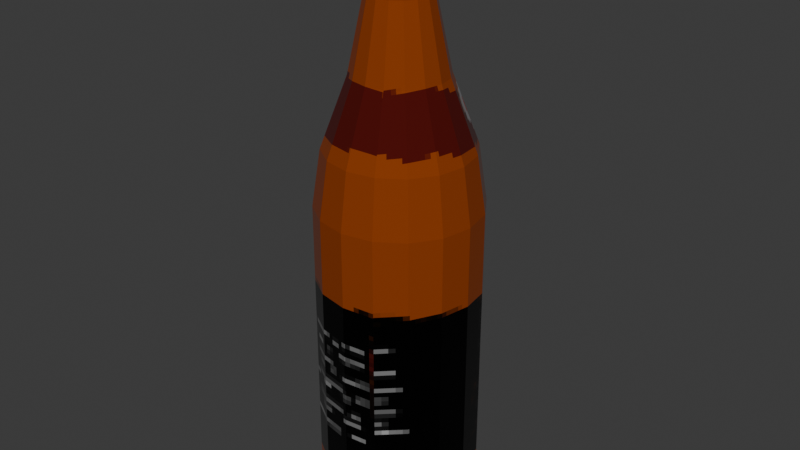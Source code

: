 # Source: sterni_open.blend  (saved by Blender 5.1.30; exported with 4.5.12 LTS)
import bpy
from mathutils import Matrix  # noqa: F401  (used for matrix-valued properties, if any)

bpy.ops.wm.read_factory_settings(use_empty=True)
scene = bpy.context.scene
scene.name = 'Scene'

# ---- collections
col_collection = bpy.data.collections.new('Collection'); scene.collection.children.link(col_collection)

# ---- images (referenced by path relative to the original .blend; pixels are not part of the script)
import os
ASSET_DIR = os.environ.get("B2B_ASSET_DIR", "")  # directory of the original .blend (textures are referenced by path, not embedded)
HERE = os.path.dirname(os.path.abspath(__file__))  # packed textures are extracted next to this script under _unpacked/

def load_image(name, relpath, width, height, colorspace="sRGB"):
    """Load a texture the original file referenced (path relative to the .blend, or extracted next to this script)."""
    p = next((c for c in (os.path.join(HERE, relpath), os.path.join(ASSET_DIR, relpath)) if relpath and os.path.exists(c)), "")
    if p:
        img = bpy.data.images.load(p, check_existing=True)
        img.name = name
    else:  # same state as the original file: an image datablock whose file is absent (Cycles renders it pink)
        img = bpy.data.images.new(name, width, height)
        img.source = "FILE"
        img.filepath = "//" + (relpath or name)
    img.colorspace_settings.name = colorspace
    return img
img_texture = load_image('texture', '_unpacked/texture.3c623cef.png', 128, 128, 'sRGB')

# ---- materials (node trees are filled in below, after node groups)
mat_material = bpy.data.materials.new('Material')
mat_material.alpha_threshold = 0.0
mat_material.use_backface_culling_lightprobe_volume = False
mat_material.roughness = 0.5
mat_material.line_color = (0.0, 0.0, 0.0, 1.0)

# ---- material node trees
mat_material.use_nodes = True; mat_material.node_tree.nodes.clear()
_N = mat_material.node_tree.nodes; _L = mat_material.node_tree.links
n0 = _N.new('ShaderNodeOutputMaterial'); n0.name = 'Material Output'; n0.location = (200, 100)
n1 = _N.new('ShaderNodeBsdfPrincipled'); n1.name = 'Principled BSDF'; n1.location = (-200, 100)
n1.inputs[1].default_value = 0.5615
n2 = _N.new('ShaderNodeTexImage'); n2.name = 'Image Texture'; n2.location = (-490, 80)
n2.image = img_texture
n2.interpolation = 'Closest'
n3 = _N.new('ShaderNodeValue'); n3.name = 'Value'; n3.location = (-490, 60)
n3.outputs[0].default_value = 0.0
_L.new(n1.outputs[0], n0.inputs[0])
_L.new(n2.outputs[0], n1.inputs[0])
_L.new(n3.outputs[0], n1.inputs[2])
n0.is_active_output = True

# ---- world
world_world = bpy.data.worlds.new('World'); scene.world = world_world
world_world.use_nodes = True; world_world.node_tree.nodes.clear()
_N = world_world.node_tree.nodes; _L = world_world.node_tree.links
n0 = _N.new('ShaderNodeOutputWorld'); n0.name = 'World Output'; n0.location = (200, 100)
n1 = _N.new('ShaderNodeBackground'); n1.name = 'Background'; n1.location = (-200, 100)
n1.inputs[0].default_value = (0.05088, 0.05088, 0.05088, 1.0)
_L.new(n1.outputs[0], n0.inputs[0])
n0.is_active_output = True
world_world.color = (0.05088, 0.05088, 0.05088)
world_world.sun_shadow_jitter_overblur = 0.0

# ---- meshes
me_cylinder = bpy.data.meshes.new('Cylinder')
me_cylinder.from_pydata([(-1.834e-11, 0.02565, -0.095), (0.009816, 0.0237, -0.095), (0.01814, 0.01814, -0.095), (0.0237, 0.009816, -0.095), (0.02565, 5.821e-12, -0.095), (0.0237, -0.009816, -0.095), (0.01814, -0.01814, -0.095), (0.009816, -0.0237, -0.095), (-1.834e-11, -0.02565, -0.095), (-0.009816, -0.0237, -0.095), (-0.01814, -0.01814, -0.095), (-0.0237, -0.009816, -0.095), (-0.02565, 5.821e-12, -0.095), (-0.0237, 0.009816, -0.095), (-0.01814, 0.01814, -0.095), (-0.009816, 0.0237, -0.095), (-1.834e-11, 0.02565, 0.007), (0.009816, 0.0237, 0.007), (0.01814, 0.01814, 0.007), (0.0237, 0.009816, 0.007), (0.02565, 5.821e-12, 0.007), (0.0237, -0.009816, 0.007), (0.01814, -0.01814, 0.007), (0.009816, -0.0237, 0.007), (-1.834e-11, -0.02565, 0.007), (-0.009816, -0.0237, 0.007), (-0.01814, -0.01814, 0.007), (-0.0237, -0.009816, 0.007), (-0.02565, 5.821e-12, 0.007), (-0.0237, 0.009816, 0.007), (-0.01814, 0.01814, 0.007), (-0.009816, 0.0237, 0.007), (-3.318e-11, 0.0147, 0.047), (0.005625, 0.01358, 0.047), (0.01039, 0.01039, 0.047), (0.01358, 0.005625, 0.047), (0.0147, 3.492e-11, 0.047), (0.01358, -0.005625, 0.047), (0.01039, -0.01039, 0.047), (0.005625, -0.01358, 0.047), (-3.318e-11, -0.0147, 0.047), (-0.005625, -0.01358, 0.047), (-0.01039, -0.01039, 0.047), (-0.01358, -0.005625, 0.047), (-0.0147, 3.492e-11, 0.047), (-0.01358, 0.005625, 0.047), (-0.01039, 0.01039, 0.047), (-0.005625, 0.01358, 0.047), (-2.905e-10, 0.0099, 0.07), (0.003789, 0.009146, 0.07), (0.007, 0.007, 0.07), (0.009146, 0.003789, 0.07), (0.0099, 0.0, 0.07), (0.009146, -0.003789, 0.07), (0.007, -0.007, 0.07), (0.003789, -0.009146, 0.07), (-2.905e-10, -0.0099, 0.07), (-0.003789, -0.009146, 0.07), (-0.007, -0.007, 0.07), (-0.009146, -0.003789, 0.07), (-0.0099, 0.0, 0.07), (-0.009146, 0.003789, 0.07), (-0.007, 0.007, 0.07), (-0.003789, 0.009146, 0.07), (0.008783, 0.0212, 0.025), (0.01623, 0.01623, 0.025), (0.0212, 0.008783, 0.025), (0.02295, -1.746e-11, 0.025), (0.0212, -0.008783, 0.025), (0.01623, -0.01623, 0.025), (0.008783, -0.0212, 0.025), (2.61e-11, -0.02295, 0.025), (-0.008783, -0.0212, 0.025), (-0.01623, -0.01623, 0.025), (-0.0212, -0.008783, 0.025), (-0.02295, -1.746e-11, 0.025), (-0.0212, 0.008783, 0.025), (-0.01623, 0.01623, 0.025), (-0.008783, 0.0212, 0.025), (2.61e-11, 0.02295, 0.025), (-2.905e-10, 0.0099, 0.0825), (0.003789, 0.009146, 0.0825), (0.007, 0.007, 0.0825), (0.009146, 0.003789, 0.0825), (0.0099, 0.0, 0.0825), (0.009146, -0.003789, 0.0825), (0.007, -0.007, 0.0825), (0.003789, -0.009146, 0.0825), (-2.905e-10, -0.0099, 0.0825), (-0.003789, -0.009146, 0.0825), (-0.007, -0.007, 0.0825), (-0.009146, -0.003789, 0.0825), (-0.0099, 0.0, 0.0825), (-0.009146, 0.003789, 0.0825), (-0.007, 0.007, 0.0825), (-0.003789, 0.009146, 0.0825), (-2.852e-10, 0.009, 0.09025), (0.003444, 0.008315, 0.09025), (0.006364, 0.006364, 0.09025), (0.008315, 0.003444, 0.09025), (0.009, 0.0, 0.09025), (0.008315, -0.003444, 0.09025), (0.006364, -0.006364, 0.09025), (0.003444, -0.008315, 0.09025), (-2.852e-10, -0.009, 0.09025), (-0.003444, -0.008315, 0.09025), (-0.006364, -0.006364, 0.09025), (-0.008315, -0.003444, 0.09025), (-0.009, 0.0, 0.09025), (-0.008315, 0.003444, 0.09025), (-0.006364, 0.006364, 0.09025), (-0.003444, 0.008315, 0.09025), (-0.002949, 0.007118, 0.0943), (-0.005448, 0.005448, 0.0943), (-0.007118, 0.002949, 0.0943), (-0.007705, 0.0, 0.0943), (-0.007118, -0.002949, 0.0943), (-0.005448, -0.005448, 0.0943), (-0.002949, -0.007118, 0.0943), (-2.494e-10, -0.007705, 0.0943), (0.002949, -0.007118, 0.0943), (0.005448, -0.005448, 0.0943), (0.007118, -0.002949, 0.0943), (0.007705, 0.0, 0.0943), (0.007118, 0.002949, 0.0943), (0.005448, 0.005448, 0.0943), (0.002949, 0.007118, 0.0943), (-2.494e-10, 0.007705, 0.0943), (0.003961, 0.009562, 0.0933), (0.007319, 0.007319, 0.0933), (0.009562, 0.003961, 0.0933), (0.01035, 0.0, 0.0933), (0.009562, -0.003961, 0.0933), (0.007319, -0.007319, 0.0933), (0.003961, -0.009562, 0.0933), (-2.293e-10, -0.01035, 0.0933), (-0.003961, -0.009562, 0.0933), (-0.007319, -0.007319, 0.0933), (-0.009562, -0.003961, 0.0933), (-0.01035, 0.0, 0.0933), (-0.009562, 0.003961, 0.0933), (-0.007319, 0.007319, 0.0933), (-0.003961, 0.009562, 0.0933), (-2.293e-10, 0.01035, 0.0933), (0.002949, 0.007118, 0.04042), (0.005448, 0.005448, 0.04042), (0.007118, 0.002949, 0.04042), (0.007705, 0.0, 0.04042), (0.007118, -0.002949, 0.04042), (0.005448, -0.005448, 0.04042), (0.002949, -0.007118, 0.04042), (-2.142e-08, -0.007705, 0.04042), (-0.002949, -0.007118, 0.04042), (-0.005448, -0.005448, 0.04042), (-0.007118, -0.002949, 0.04042), (-0.007705, 0.0, 0.04042), (-0.007118, 0.002949, 0.04042), (-0.005448, 0.005448, 0.04042), (-0.002949, 0.007118, 0.04042), (-2.142e-08, 0.007705, 0.04042)], [], [(0, 1, 2, 3, 4, 5, 6, 7, 8, 9, 10, 11, 12, 13, 14, 15), (15, 31, 16, 0), (14, 30, 31, 15), (13, 29, 30, 14), (12, 28, 29, 13), (11, 27, 28, 12), (10, 26, 27, 11), (9, 25, 26, 10), (8, 24, 25, 9), (7, 23, 24, 8), (6, 22, 23, 7), (5, 21, 22, 6), (4, 20, 21, 5), (3, 19, 20, 4), (2, 18, 19, 3), (1, 17, 18, 2), (0, 16, 17, 1), (78, 47, 32, 79), (77, 46, 47, 78), (76, 45, 46, 77), (75, 44, 45, 76), (74, 43, 44, 75), (73, 42, 43, 74), (72, 41, 42, 73), (71, 40, 41, 72), (70, 39, 40, 71), (69, 38, 39, 70), (68, 37, 38, 69), (67, 36, 37, 68), (66, 35, 36, 67), (65, 34, 35, 66), (64, 33, 34, 65), (79, 32, 33, 64), (47, 63, 48, 32), (46, 62, 63, 47), (45, 61, 62, 46), (44, 60, 61, 45), (43, 59, 60, 44), (42, 58, 59, 43), (41, 57, 58, 42), (40, 56, 57, 41), (39, 55, 56, 40), (38, 54, 55, 39), (37, 53, 54, 38), (36, 52, 53, 37), (35, 51, 52, 36), (34, 50, 51, 35), (33, 49, 50, 34), (32, 48, 49, 33), (16, 79, 64, 17), (17, 64, 65, 18), (18, 65, 66, 19), (19, 66, 67, 20), (20, 67, 68, 21), (21, 68, 69, 22), (22, 69, 70, 23), (23, 70, 71, 24), (24, 71, 72, 25), (25, 72, 73, 26), (26, 73, 74, 27), (27, 74, 75, 28), (28, 75, 76, 29), (29, 76, 77, 30), (30, 77, 78, 31), (31, 78, 79, 16), (63, 95, 80, 48), (62, 94, 95, 63), (61, 93, 94, 62), (60, 92, 93, 61), (59, 91, 92, 60), (58, 90, 91, 59), (57, 89, 90, 58), (56, 88, 89, 57), (55, 87, 88, 56), (54, 86, 87, 55), (53, 85, 86, 54), (52, 84, 85, 53), (51, 83, 84, 52), (50, 82, 83, 51), (49, 81, 82, 50), (48, 80, 81, 49), (95, 111, 96, 80), (94, 110, 111, 95), (93, 109, 110, 94), (92, 108, 109, 93), (91, 107, 108, 92), (90, 106, 107, 91), (89, 105, 106, 90), (88, 104, 105, 89), (87, 103, 104, 88), (86, 102, 103, 87), (85, 101, 102, 86), (84, 100, 101, 85), (83, 99, 100, 84), (82, 98, 99, 83), (81, 97, 98, 82), (80, 96, 97, 81), (102, 101, 132, 133), (110, 109, 140, 141), (103, 102, 133, 134), (111, 110, 141, 142), (104, 103, 134, 135), (97, 96, 143, 128), (96, 111, 142, 143), (105, 104, 135, 136), (98, 97, 128, 129), (106, 105, 136, 137), (99, 98, 129, 130), (107, 106, 137, 138), (100, 99, 130, 131), (108, 107, 138, 139), (101, 100, 131, 132), (109, 108, 139, 140), (118, 119, 151, 152), (126, 125, 129, 128), (124, 123, 131, 130), (122, 121, 133, 132), (120, 119, 135, 134), (118, 117, 137, 136), (116, 115, 139, 138), (114, 113, 141, 140), (112, 127, 143, 142), (127, 126, 128, 143), (125, 124, 130, 129), (123, 122, 132, 131), (121, 120, 134, 133), (119, 118, 136, 135), (117, 116, 138, 137), (115, 114, 140, 139), (113, 112, 142, 141), (144, 159, 158, 157, 156, 155, 154, 153, 152, 151, 150, 149, 148, 147, 146, 145), (115, 116, 154, 155), (116, 117, 153, 154), (113, 114, 156, 157), (114, 115, 155, 156), (127, 112, 158, 159), (125, 126, 144, 145), (112, 113, 157, 158), (126, 127, 159, 144), (123, 124, 146, 147), (124, 125, 145, 146), (121, 122, 148, 149), (122, 123, 147, 148), (119, 120, 150, 151), (120, 121, 149, 150), (117, 118, 152, 153)])
_uv = me_cylinder.uv_layers.new(name='UVMap')
_uv.uv.foreach_set('vector', [0.7506, 0.9377, 0.7307, 0.8897, 0.7307, 0.8378, 0.7506, 0.7898, 0.7873, 0.753, 0.8353, 0.7332, 0.8873, 0.7332, 0.9353, 0.753, 0.972, 0.7898, 0.9919, 0.8378, 0.9919, 0.8897, 0.972, 0.9377, 0.9353, 0.9745, 0.8873, 0.9944, 0.8353, 0.9944, 0.7873, 0.9745, 0.7388, 0.009973, 0.7388, 0.5312, 0.7021, 0.5248, 0.7021, 0.003502, 0.2327, 0.0, 0.2327, 0.5212, 0.1797, 0.5248, 0.1797, 0.003502, 0.2847, 0.0, 0.2847, 0.5212, 0.2327, 0.5212, 0.2327, 0.0, 0.3327, 0.003502, 0.3327, 0.5248, 0.2847, 0.5212, 0.2847, 0.0, 0.3694, 0.009973, 0.3694, 0.5312, 0.3327, 0.5248, 0.3327, 0.003502, 0.4061, 0.003502, 0.4061, 0.5248, 0.3694, 0.5312, 0.3694, 0.009973, 0.4541, -5.96e-08, 0.4541, 0.5212, 0.4061, 0.5248, 0.4061, 0.003502, 0.5061, -5.96e-08, 0.5061, 0.5212, 0.4541, 0.5212, 0.4541, -5.96e-08, 0.5541, 0.003502, 0.5541, 0.5248, 0.5061, 0.5212, 0.5061, -5.96e-08, 0.03674, 0.003502, 0.03674, 0.5248, 0.0, 0.5312, 0.0, 0.009973, 0.08474, 5.96e-08, 0.08474, 0.5212, 0.03674, 0.5248, 0.03674, 0.003502, 0.1367, 5.96e-08, 0.1367, 0.5212, 0.08474, 0.5212, 0.08474, 5.96e-08, 0.1797, 0.003502, 0.1797, 0.5248, 0.1367, 0.5212, 0.1367, 5.96e-08, 0.6021, -5.96e-08, 0.6021, 0.5212, 0.5541, 0.5248, 0.5541, 0.003502, 0.6541, -5.96e-08, 0.6541, 0.5212, 0.6021, 0.5212, 0.6021, -5.96e-08, 0.7021, 0.003502, 0.7021, 0.5248, 0.6541, 0.5212, 0.6541, -5.96e-08, 0.7271, 0.6246, 0.718, 0.7426, 0.6864, 0.7371, 0.6943, 0.6188, 0.2354, 0.6157, 0.2311, 0.7341, 0.1898, 0.7371, 0.1925, 0.6188, 0.2819, 0.6157, 0.2757, 0.7341, 0.2311, 0.7341, 0.2354, 0.6157, 0.3249, 0.6188, 0.317, 0.7371, 0.2757, 0.7341, 0.2819, 0.6157, 0.3577, 0.6246, 0.3486, 0.7426, 0.317, 0.7371, 0.3249, 0.6188, 0.4139, 0.6188, 0.4218, 0.7371, 0.3902, 0.7426, 0.3811, 0.6246, 0.4569, 0.6157, 0.463, 0.7341, 0.4218, 0.7371, 0.4139, 0.6188, 0.5034, 0.6157, 0.5077, 0.7341, 0.463, 0.7341, 0.4569, 0.6157, 0.5463, 0.6188, 0.549, 0.7371, 0.5077, 0.7341, 0.5034, 0.6157, 0.04453, 0.6188, 0.05239, 0.7371, 0.0208, 0.7426, 0.01165, 0.6246, 0.08748, 0.6157, 0.09365, 0.7341, 0.05239, 0.7371, 0.04453, 0.6188, 0.134, 0.6157, 0.1383, 0.7341, 0.09365, 0.7341, 0.08748, 0.6157, 0.1769, 0.6188, 0.1796, 0.7371, 0.1383, 0.7341, 0.134, 0.6157, 0.6048, 0.6157, 0.6005, 0.7341, 0.5592, 0.7371, 0.5619, 0.6188, 0.6513, 0.6157, 0.6451, 0.7341, 0.6005, 0.7341, 0.6048, 0.6157, 0.6943, 0.6188, 0.6864, 0.7371, 0.6451, 0.7341, 0.6513, 0.6157, 0.718, 0.7426, 0.7065, 0.8612, 0.6781, 0.8587, 0.6864, 0.7371, 0.2311, 0.7341, 0.2315, 0.8573, 0.1945, 0.8587, 0.1898, 0.7371, 0.2757, 0.7341, 0.2716, 0.8573, 0.2315, 0.8573, 0.2311, 0.7341, 0.317, 0.7371, 0.3087, 0.8587, 0.2716, 0.8573, 0.2757, 0.7341, 0.3486, 0.7426, 0.3371, 0.8612, 0.3087, 0.8587, 0.317, 0.7371, 0.4218, 0.7371, 0.4301, 0.8587, 0.4017, 0.8612, 0.3902, 0.7426, 0.463, 0.7341, 0.4672, 0.8573, 0.4301, 0.8587, 0.4218, 0.7371, 0.5077, 0.7341, 0.5073, 0.8573, 0.4672, 0.8573, 0.463, 0.7341, 0.549, 0.7371, 0.5443, 0.8587, 0.5073, 0.8573, 0.5077, 0.7341, 0.05239, 0.7371, 0.0607, 0.8587, 0.03234, 0.8612, 0.0208, 0.7426, 0.09365, 0.7341, 0.09776, 0.8573, 0.0607, 0.8587, 0.05239, 0.7371, 0.1383, 0.7341, 0.1379, 0.8573, 0.09776, 0.8573, 0.09365, 0.7341, 0.1796, 0.7371, 0.1749, 0.8587, 0.1379, 0.8573, 0.1383, 0.7341, 0.6005, 0.7341, 0.6009, 0.8573, 0.5639, 0.8587, 0.5592, 0.7371, 0.6451, 0.7341, 0.641, 0.8573, 0.6009, 0.8573, 0.6005, 0.7341, 0.6864, 0.7371, 0.6781, 0.8587, 0.641, 0.8573, 0.6451, 0.7341, 0.7021, 0.5248, 0.6943, 0.6188, 0.6513, 0.6157, 0.6541, 0.5212, 0.6541, 0.5212, 0.6513, 0.6157, 0.6048, 0.6157, 0.6021, 0.5212, 0.6021, 0.5212, 0.6048, 0.6157, 0.5619, 0.6188, 0.5541, 0.5248, 0.1797, 0.5248, 0.1769, 0.6188, 0.134, 0.6157, 0.1367, 0.5212, 0.1367, 0.5212, 0.134, 0.6157, 0.08748, 0.6157, 0.08474, 0.5212, 0.08474, 0.5212, 0.08748, 0.6157, 0.04453, 0.6188, 0.03674, 0.5248, 0.03674, 0.5248, 0.04453, 0.6188, 0.01165, 0.6246, 0.0, 0.5312, 0.5541, 0.5248, 0.5463, 0.6188, 0.5034, 0.6157, 0.5061, 0.5212, 0.5061, 0.5212, 0.5034, 0.6157, 0.4569, 0.6157, 0.4541, 0.5212, 0.4541, 0.5212, 0.4569, 0.6157, 0.4139, 0.6188, 0.4061, 0.5248, 0.4061, 0.5248, 0.4139, 0.6188, 0.3811, 0.6246, 0.3694, 0.5312, 0.3694, 0.5312, 0.3577, 0.6246, 0.3249, 0.6188, 0.3327, 0.5248, 0.3327, 0.5248, 0.3249, 0.6188, 0.2819, 0.6157, 0.2847, 0.5212, 0.2847, 0.5212, 0.2819, 0.6157, 0.2354, 0.6157, 0.2327, 0.5212, 0.2327, 0.5212, 0.2354, 0.6157, 0.1925, 0.6188, 0.1797, 0.5248, 0.7388, 0.5312, 0.7271, 0.6246, 0.6943, 0.6188, 0.7021, 0.5248, 0.7065, 0.8612, 0.7065, 0.925, 0.6781, 0.9226, 0.6781, 0.8587, 0.2315, 0.8573, 0.2315, 0.9212, 0.1945, 0.9226, 0.1945, 0.8587, 0.2716, 0.8573, 0.2716, 0.9212, 0.2315, 0.9212, 0.2315, 0.8573, 0.3087, 0.8587, 0.3087, 0.9226, 0.2716, 0.9212, 0.2716, 0.8573, 0.3371, 0.8612, 0.3371, 0.925, 0.3087, 0.9226, 0.3087, 0.8587, 0.4301, 0.8587, 0.4301, 0.9226, 0.4017, 0.925, 0.4017, 0.8612, 0.4672, 0.8573, 0.4672, 0.9212, 0.4301, 0.9226, 0.4301, 0.8587, 0.5073, 0.8573, 0.5073, 0.9212, 0.4672, 0.9212, 0.4672, 0.8573, 0.5443, 0.8587, 0.5443, 0.9226, 0.5073, 0.9212, 0.5073, 0.8573, 0.0607, 0.8587, 0.0607, 0.9226, 0.03234, 0.925, 0.03234, 0.8612, 0.09776, 0.8573, 0.09776, 0.9212, 0.0607, 0.9226, 0.0607, 0.8587, 0.1379, 0.8573, 0.1379, 0.9212, 0.09776, 0.9212, 0.09776, 0.8573, 0.1749, 0.8587, 0.1749, 0.9226, 0.1379, 0.9212, 0.1379, 0.8573, 0.6009, 0.8573, 0.6009, 0.9212, 0.5639, 0.9226, 0.5639, 0.8587, 0.641, 0.8573, 0.641, 0.9212, 0.6009, 0.9212, 0.6009, 0.8573, 0.6781, 0.8587, 0.6781, 0.9226, 0.641, 0.9212, 0.641, 0.8573, 0.7065, 0.925, 0.6987, 0.9651, 0.6729, 0.9628, 0.6781, 0.9226, 0.2315, 0.9212, 0.2334, 0.9616, 0.1997, 0.9628, 0.1945, 0.9226, 0.2716, 0.9212, 0.2698, 0.9616, 0.2334, 0.9616, 0.2315, 0.9212, 0.3087, 0.9226, 0.3035, 0.9628, 0.2698, 0.9616, 0.2716, 0.9212, 0.3371, 0.925, 0.3293, 0.9651, 0.3035, 0.9628, 0.3087, 0.9226, 0.4301, 0.9226, 0.4353, 0.9628, 0.4095, 0.9651, 0.4017, 0.925, 0.4672, 0.9212, 0.469, 0.9616, 0.4353, 0.9628, 0.4301, 0.9226, 0.5073, 0.9212, 0.5054, 0.9616, 0.469, 0.9616, 0.4672, 0.9212, 0.5443, 0.9226, 0.5391, 0.9628, 0.5054, 0.9616, 0.5073, 0.9212, 0.0607, 0.9226, 0.06589, 0.9628, 0.04011, 0.9651, 0.03234, 0.925, 0.09776, 0.9212, 0.09958, 0.9616, 0.06589, 0.9628, 0.0607, 0.9226, 0.1379, 0.9212, 0.136, 0.9616, 0.09958, 0.9616, 0.09776, 0.9212, 0.1749, 0.9226, 0.1697, 0.9628, 0.136, 0.9616, 0.1379, 0.9212, 0.6009, 0.9212, 0.6028, 0.9616, 0.5691, 0.9628, 0.5639, 0.9226, 0.641, 0.9212, 0.6392, 0.9616, 0.6028, 0.9616, 0.6009, 0.9212, 0.6781, 0.9226, 0.6729, 0.9628, 0.6392, 0.9616, 0.641, 0.9212, 0.06589, 0.9628, 0.09958, 0.9616, 0.09958, 0.9616, 0.06589, 0.9628, 0.2334, 0.9616, 0.2698, 0.9616, 0.2698, 0.9616, 0.2334, 0.9616, 0.04011, 0.9651, 0.06589, 0.9628, 0.06589, 0.9628, 0.04011, 0.9651, 0.1997, 0.9628, 0.2334, 0.9616, 0.2334, 0.9616, 0.1997, 0.9628, 0.5054, 0.9616, 0.5391, 0.9628, 0.5391, 0.9628, 0.5054, 0.9616, 0.6392, 0.9616, 0.6729, 0.9628, 0.6729, 0.9628, 0.6392, 0.9616, 0.6729, 0.9628, 0.6987, 0.9651, 0.6987, 0.9651, 0.6729, 0.9628, 0.469, 0.9616, 0.5054, 0.9616, 0.5054, 0.9616, 0.469, 0.9616, 0.6028, 0.9616, 0.6392, 0.9616, 0.6392, 0.9616, 0.6028, 0.9616, 0.4353, 0.9628, 0.469, 0.9616, 0.469, 0.9616, 0.4353, 0.9628, 0.5691, 0.9628, 0.6028, 0.9616, 0.6028, 0.9616, 0.5691, 0.9628, 0.4095, 0.9651, 0.4353, 0.9628, 0.4353, 0.9628, 0.4095, 0.9651, 0.136, 0.9616, 0.1697, 0.9628, 0.1697, 0.9628, 0.136, 0.9616, 0.3035, 0.9628, 0.3293, 0.9651, 0.3293, 0.9651, 0.3035, 0.9628, 0.09958, 0.9616, 0.136, 0.9616, 0.136, 0.9616, 0.09958, 0.9616, 0.2698, 0.9616, 0.3035, 0.9628, 0.3035, 0.9628, 0.2698, 0.9616, 0.44, 0.9622, 0.453, 0.9621, 0.453, 0.9621, 0.44, 0.9622, 0.56, 0.9621, 0.4758, 0.9621, 0.6028, 0.9616, 0.6392, 0.9616, 0.2969, 0.9623, 0.2131, 0.962, 0.136, 0.9616, 0.1697, 0.9628, 0.1883, 0.9621, 0.235, 0.9625, 0.06589, 0.9628, 0.09958, 0.9616, 0.4027, 0.9625, 0.453, 0.9621, 0.5054, 0.9616, 0.5391, 0.9628, 0.44, 0.9622, 0.4085, 0.9629, 0.4353, 0.9628, 0.469, 0.9616, 0.3595, 0.9636, 0.3311, 0.9629, 0.3035, 0.9628, 0.3293, 0.9651, 0.3197, 0.9623, 0.3686, 0.9625, 0.2334, 0.9616, 0.2698, 0.9616, 0.5343, 0.9634, 0.5831, 0.9628, 0.6729, 0.9628, 0.6987, 0.9651, 0.5831, 0.9628, 0.56, 0.9621, 0.6392, 0.9616, 0.6729, 0.9628, 0.4758, 0.9621, 0.2969, 0.9623, 0.1697, 0.9628, 0.6028, 0.9616, 0.2131, 0.962, 0.1883, 0.9621, 0.09958, 0.9616, 0.136, 0.9616, 0.235, 0.9625, 0.4027, 0.9625, 0.5391, 0.9628, 0.06589, 0.9628, 0.453, 0.9621, 0.44, 0.9622, 0.469, 0.9616, 0.5054, 0.9616, 0.4085, 0.9629, 0.3595, 0.9636, 0.3293, 0.9651, 0.4353, 0.9628, 0.3311, 0.9629, 0.3197, 0.9623, 0.2698, 0.9616, 0.3035, 0.9628, 0.3686, 0.9625, 0.5343, 0.9634, 0.6987, 0.9651, 0.2334, 0.9616, 0.56, 0.9621, 0.5831, 0.9628, 0.5343, 0.9634, 0.3686, 0.9625, 0.3197, 0.9623, 0.3311, 0.9629, 0.3595, 0.9636, 0.4085, 0.9629, 0.44, 0.9622, 0.453, 0.9621, 0.4027, 0.9625, 0.235, 0.9625, 0.1883, 0.9621, 0.2131, 0.962, 0.2969, 0.9623, 0.4758, 0.9621, 0.3311, 0.9629, 0.3595, 0.9636, 0.3595, 0.9636, 0.3311, 0.9629, 0.3595, 0.9636, 0.4085, 0.9629, 0.4085, 0.9629, 0.3595, 0.9636, 0.3686, 0.9625, 0.3197, 0.9623, 0.3197, 0.9623, 0.3686, 0.9625, 0.3197, 0.9623, 0.3311, 0.9629, 0.3311, 0.9629, 0.3197, 0.9623, 0.5831, 0.9628, 0.5343, 0.9634, 0.5343, 0.9634, 0.5831, 0.9628, 0.4758, 0.9621, 0.56, 0.9621, 0.56, 0.9621, 0.4758, 0.9621, 0.5343, 0.9634, 0.3686, 0.9625, 0.3686, 0.9625, 0.5343, 0.9634, 0.56, 0.9621, 0.5831, 0.9628, 0.5831, 0.9628, 0.56, 0.9621, 0.2131, 0.962, 0.2969, 0.9623, 0.2969, 0.9623, 0.2131, 0.962, 0.2969, 0.9623, 0.4758, 0.9621, 0.4758, 0.9621, 0.2969, 0.9623, 0.235, 0.9625, 0.1883, 0.9621, 0.1883, 0.9621, 0.235, 0.9625, 0.1883, 0.9621, 0.2131, 0.962, 0.2131, 0.962, 0.1883, 0.9621, 0.453, 0.9621, 0.4027, 0.9625, 0.4027, 0.9625, 0.453, 0.9621, 0.4027, 0.9625, 0.235, 0.9625, 0.235, 0.9625, 0.4027, 0.9625, 0.4085, 0.9629, 0.44, 0.9622, 0.44, 0.9622, 0.4085, 0.9629])
me_cylinder.materials.append(mat_material)
me_cylinder.update()

# ---- objects
ob_cylinder = bpy.data.objects.new('Cylinder', me_cylinder)

# ---- transforms, parenting, visibility, modifiers, constraints
ob_cylinder.location = (0.0, 0.0, 0.0)

# ---- collection membership
col_collection.objects.link(ob_cylinder)

# ---- scene / render settings (as saved in the file)
scene.frame_start = 1; scene.frame_end = 250; scene.frame_set(1)
scene.render.engine = 'BLENDER_EEVEE_NEXT'
scene.render.bake_bias = 0.0
scene.render.bake_samples = 0
scene.cycles.sampling_pattern = 'TABULATED_SOBOL'
scene.eevee.use_volume_custom_range = False
bpy.context.view_layer.update()

# ---- added for rendering (the .blend has no active camera and no usable light): camera, sun
cam_auto = bpy.data.cameras.new('AutoCamera')
cam_auto.lens = 50.0
cam_auto.sensor_width = 36.0
cam_auto.clip_end = 1000.0
ob_auto_camera = bpy.data.objects.new('AutoCamera', cam_auto)
scene.collection.objects.link(ob_auto_camera)
ob_auto_camera.location = (0.18757, -0.225084, 0.149708)
ob_auto_camera.rotation_euler = (1.09748, -7.21219e-08, 0.694738)
scene.camera = ob_auto_camera
light_auto_sun = bpy.data.lights.new('AutoSun', 'SUN')
light_auto_sun.energy = 3.0
light_auto_sun.angle = 0.0523599
ob_auto_sun = bpy.data.objects.new('AutoSun', light_auto_sun)
scene.collection.objects.link(ob_auto_sun)
ob_auto_sun.rotation_euler = (0.872665, 0.174533, 0.523599)
bpy.context.view_layer.update()
